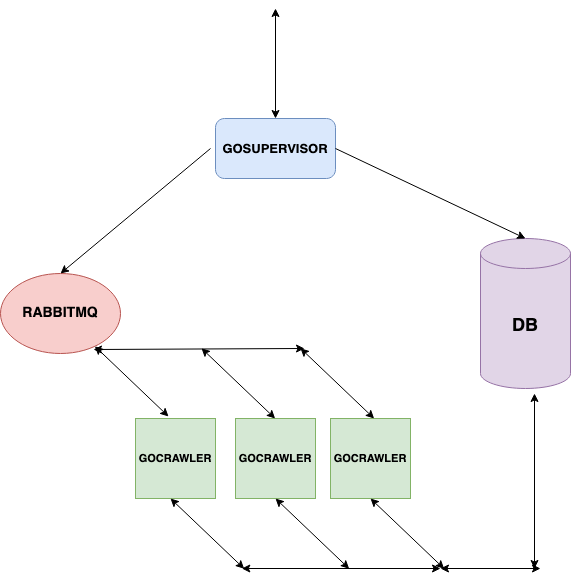

The diagram above was exported from draw.io. Its source (the exported page's mxGraphModel, read from the mxfile embedded in the PNG):
<mxGraphModel dx="1186" dy="773" grid="1" gridSize="10" guides="1" tooltips="1" connect="1" arrows="1" fold="1" page="1" pageScale="1" pageWidth="850" pageHeight="1100" math="0" shadow="0">
  <root>
    <mxCell id="0" />
    <mxCell id="1" parent="0" />
    <mxCell id="VLkccSaDZEcZ_FFUYe8k-1" value="GOSUPERVISOR" style="rounded=1;whiteSpace=wrap;html=1;fillColor=#dae8fc;strokeColor=#6c8ebf;fontStyle=1;fontSize=13;" vertex="1" parent="1">
      <mxGeometry x="365" y="170" width="120" height="60" as="geometry" />
    </mxCell>
    <mxCell id="VLkccSaDZEcZ_FFUYe8k-3" value="DB" style="shape=cylinder3;whiteSpace=wrap;html=1;boundedLbl=1;backgroundOutline=1;size=15;fillColor=#e1d5e7;strokeColor=#9673a6;fontStyle=1;fontSize=18;" vertex="1" parent="1">
      <mxGeometry x="630" y="290" width="90" height="150" as="geometry" />
    </mxCell>
    <mxCell id="VLkccSaDZEcZ_FFUYe8k-4" value="&lt;div style=&quot;font-size: 14px;&quot;&gt;RABBITMQ&lt;/div&gt;" style="ellipse;whiteSpace=wrap;html=1;fillColor=#f8cecc;strokeColor=#b85450;fontStyle=1;fontSize=14;" vertex="1" parent="1">
      <mxGeometry x="150" y="325" width="120" height="80" as="geometry" />
    </mxCell>
    <mxCell id="VLkccSaDZEcZ_FFUYe8k-5" value="&lt;font style=&quot;font-size: 11px&quot;&gt;GOCRAWLER&lt;/font&gt;" style="whiteSpace=wrap;html=1;aspect=fixed;fillColor=#d5e8d4;strokeColor=#82b366;fontStyle=1" vertex="1" parent="1">
      <mxGeometry x="285" y="470" width="80" height="80" as="geometry" />
    </mxCell>
    <mxCell id="VLkccSaDZEcZ_FFUYe8k-6" value="&lt;font style=&quot;font-size: 11px&quot;&gt;GOCRAWLER&lt;/font&gt;" style="whiteSpace=wrap;html=1;aspect=fixed;fillColor=#d5e8d4;strokeColor=#82b366;fontStyle=1" vertex="1" parent="1">
      <mxGeometry x="385" y="470" width="80" height="80" as="geometry" />
    </mxCell>
    <mxCell id="VLkccSaDZEcZ_FFUYe8k-7" value="&lt;font style=&quot;font-size: 11px&quot;&gt;GOCRAWLER&lt;/font&gt;" style="whiteSpace=wrap;html=1;aspect=fixed;fillColor=#d5e8d4;strokeColor=#82b366;fontStyle=1" vertex="1" parent="1">
      <mxGeometry x="480" y="470" width="80" height="80" as="geometry" />
    </mxCell>
    <mxCell id="VLkccSaDZEcZ_FFUYe8k-9" value="" style="endArrow=classic;startArrow=classic;html=1;entryX=0.413;entryY=-0.025;entryDx=0;entryDy=0;entryPerimeter=0;" edge="1" parent="1" source="VLkccSaDZEcZ_FFUYe8k-4" target="VLkccSaDZEcZ_FFUYe8k-5">
      <mxGeometry width="50" height="50" relative="1" as="geometry">
        <mxPoint x="210" y="455" as="sourcePoint" />
        <mxPoint x="210" y="475.71067811865476" as="targetPoint" />
      </mxGeometry>
    </mxCell>
    <mxCell id="VLkccSaDZEcZ_FFUYe8k-10" value="" style="endArrow=classic;startArrow=classic;html=1;entryX=0.413;entryY=-0.025;entryDx=0;entryDy=0;entryPerimeter=0;" edge="1" parent="1">
      <mxGeometry width="50" height="50" relative="1" as="geometry">
        <mxPoint x="350.99569038812194" y="399.7842232405237" as="sourcePoint" />
        <mxPoint x="424.65999999999997" y="470" as="targetPoint" />
      </mxGeometry>
    </mxCell>
    <mxCell id="VLkccSaDZEcZ_FFUYe8k-11" value="" style="endArrow=classic;startArrow=classic;html=1;entryX=0.413;entryY=-0.025;entryDx=0;entryDy=0;entryPerimeter=0;" edge="1" parent="1">
      <mxGeometry width="50" height="50" relative="1" as="geometry">
        <mxPoint x="449.99569038812206" y="399.7842232405237" as="sourcePoint" />
        <mxPoint x="523.6599999999999" y="470" as="targetPoint" />
      </mxGeometry>
    </mxCell>
    <mxCell id="VLkccSaDZEcZ_FFUYe8k-12" value="" style="endArrow=classic;startArrow=classic;html=1;exitX=0.775;exitY=0.95;exitDx=0;exitDy=0;exitPerimeter=0;" edge="1" parent="1" source="VLkccSaDZEcZ_FFUYe8k-4">
      <mxGeometry width="50" height="50" relative="1" as="geometry">
        <mxPoint x="379.99569038812206" y="334.7842232405237" as="sourcePoint" />
        <mxPoint x="454" y="400" as="targetPoint" />
      </mxGeometry>
    </mxCell>
    <mxCell id="VLkccSaDZEcZ_FFUYe8k-13" value="" style="endArrow=classic;startArrow=classic;html=1;entryX=0.413;entryY=-0.025;entryDx=0;entryDy=0;entryPerimeter=0;" edge="1" parent="1">
      <mxGeometry width="50" height="50" relative="1" as="geometry">
        <mxPoint x="519.9956903881221" y="550.0042232405237" as="sourcePoint" />
        <mxPoint x="593.6599999999999" y="620.22" as="targetPoint" />
      </mxGeometry>
    </mxCell>
    <mxCell id="VLkccSaDZEcZ_FFUYe8k-14" value="" style="endArrow=classic;startArrow=classic;html=1;entryX=0.413;entryY=-0.025;entryDx=0;entryDy=0;entryPerimeter=0;" edge="1" parent="1">
      <mxGeometry width="50" height="50" relative="1" as="geometry">
        <mxPoint x="319.99569038812206" y="550.0042232405237" as="sourcePoint" />
        <mxPoint x="393.65999999999985" y="620.22" as="targetPoint" />
      </mxGeometry>
    </mxCell>
    <mxCell id="VLkccSaDZEcZ_FFUYe8k-15" value="" style="endArrow=classic;startArrow=classic;html=1;entryX=0.413;entryY=-0.025;entryDx=0;entryDy=0;entryPerimeter=0;" edge="1" parent="1">
      <mxGeometry width="50" height="50" relative="1" as="geometry">
        <mxPoint x="424.99569038812206" y="550.0042232405237" as="sourcePoint" />
        <mxPoint x="498.65999999999985" y="620.22" as="targetPoint" />
      </mxGeometry>
    </mxCell>
    <mxCell id="VLkccSaDZEcZ_FFUYe8k-16" value="" style="endArrow=classic;startArrow=classic;html=1;" edge="1" parent="1">
      <mxGeometry width="50" height="50" relative="1" as="geometry">
        <mxPoint x="391.3356903881221" y="620.0042232405237" as="sourcePoint" />
        <mxPoint x="590" y="620" as="targetPoint" />
      </mxGeometry>
    </mxCell>
    <mxCell id="VLkccSaDZEcZ_FFUYe8k-17" value="" style="endArrow=classic;startArrow=classic;html=1;" edge="1" parent="1">
      <mxGeometry width="50" height="50" relative="1" as="geometry">
        <mxPoint x="589.9956903881222" y="620.0042232405237" as="sourcePoint" />
        <mxPoint x="690" y="620" as="targetPoint" />
      </mxGeometry>
    </mxCell>
    <mxCell id="VLkccSaDZEcZ_FFUYe8k-18" value="" style="endArrow=classic;startArrow=classic;html=1;" edge="1" parent="1">
      <mxGeometry width="50" height="50" relative="1" as="geometry">
        <mxPoint x="684" y="445" as="sourcePoint" />
        <mxPoint x="684" y="620" as="targetPoint" />
      </mxGeometry>
    </mxCell>
    <mxCell id="VLkccSaDZEcZ_FFUYe8k-20" value="" style="endArrow=classic;html=1;entryX=0.5;entryY=0;entryDx=0;entryDy=0;" edge="1" parent="1" target="VLkccSaDZEcZ_FFUYe8k-4">
      <mxGeometry width="50" height="50" relative="1" as="geometry">
        <mxPoint x="360" y="200" as="sourcePoint" />
        <mxPoint x="450" y="380" as="targetPoint" />
      </mxGeometry>
    </mxCell>
    <mxCell id="VLkccSaDZEcZ_FFUYe8k-21" value="" style="endArrow=classic;html=1;entryX=0.5;entryY=0;entryDx=0;entryDy=0;entryPerimeter=0;exitX=1;exitY=0.5;exitDx=0;exitDy=0;" edge="1" parent="1" source="VLkccSaDZEcZ_FFUYe8k-1" target="VLkccSaDZEcZ_FFUYe8k-3">
      <mxGeometry width="50" height="50" relative="1" as="geometry">
        <mxPoint x="400" y="430" as="sourcePoint" />
        <mxPoint x="450" y="380" as="targetPoint" />
      </mxGeometry>
    </mxCell>
    <mxCell id="VLkccSaDZEcZ_FFUYe8k-22" value="" style="endArrow=classic;startArrow=classic;html=1;entryX=0.5;entryY=0;entryDx=0;entryDy=0;" edge="1" parent="1" target="VLkccSaDZEcZ_FFUYe8k-1">
      <mxGeometry width="50" height="50" relative="1" as="geometry">
        <mxPoint x="425" y="60" as="sourcePoint" />
        <mxPoint x="450" y="380" as="targetPoint" />
      </mxGeometry>
    </mxCell>
  </root>
</mxGraphModel>